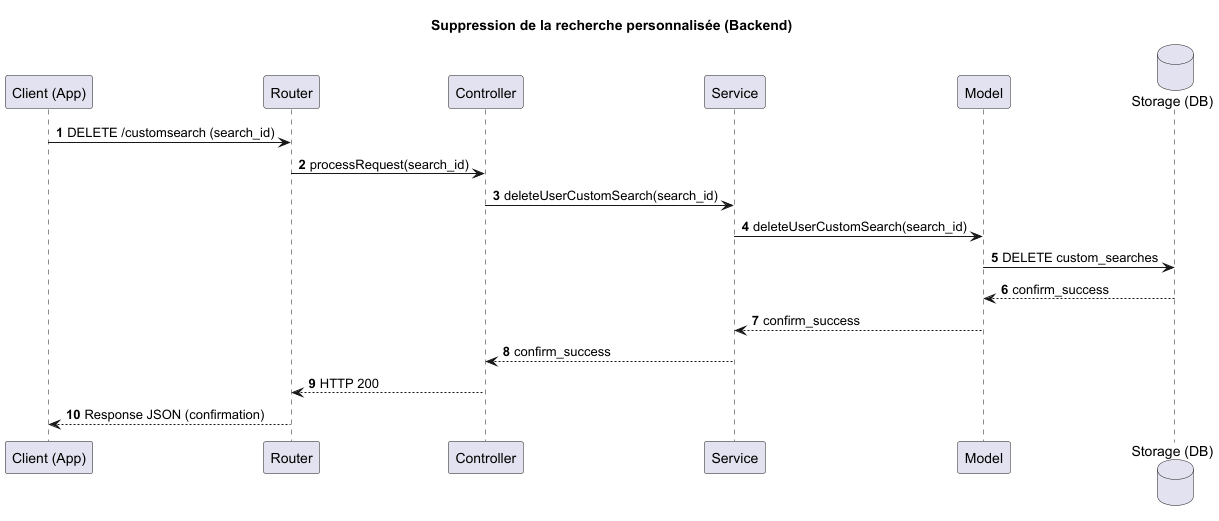

The diagram above was rendered by PlantUML. Its source (embedded in the PNG):
@startuml
title Suppression de la recherche personnalisée (Backend)
autonumber

participant "Client (App)" as Client
participant "Router" as Router
participant "Controller" as Controller
participant "Service" as Service
participant "Model" as Model
database "Storage (DB)" as Storage


Client -> Router : DELETE /customsearch (search_id)
Router -> Controller : processRequest(search_id)
Controller -> Service : deleteUserCustomSearch(search_id)
Service -> Model : deleteUserCustomSearch(search_id)
Model -> Storage : DELETE custom_searches
Storage --> Model : confirm_success
Model --> Service : confirm_success
Service --> Controller : confirm_success
Controller --> Router : HTTP 200
Router --> Client : Response JSON (confirmation)

@enduml